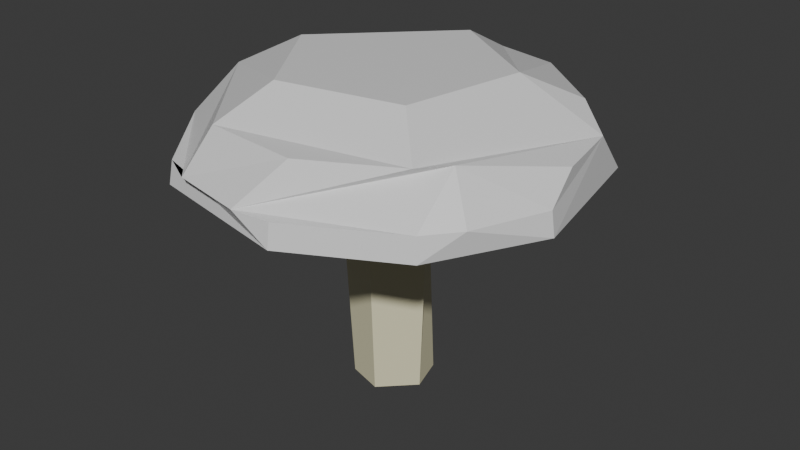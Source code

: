 # Source: toadstool.blend  (saved by Blender 5.2.45; exported with 4.5.12 LTS)
import bpy
from mathutils import Matrix  # noqa: F401  (used for matrix-valued properties, if any)

bpy.ops.wm.read_factory_settings(use_empty=True)
scene = bpy.context.scene
scene.name = 'Scene'

# ---- collections
col_collection = bpy.data.collections.new('Collection'); scene.collection.children.link(col_collection)

# ---- materials (node trees are filled in below, after node groups)
mat_cap_bottom = bpy.data.materials.new('cap_bottom')
mat_cap_top = bpy.data.materials.new('cap_top')

# ---- material node trees
mat_cap_bottom.use_nodes = True; mat_cap_bottom.node_tree.nodes.clear()
_N = mat_cap_bottom.node_tree.nodes; _L = mat_cap_bottom.node_tree.links
n0 = _N.new('ShaderNodeBsdfPrincipled'); n0.name = 'Principled BSDF'; n0.location = (-200, 100)
n0.inputs[0].default_value = (0.8, 0.7608, 0.5143, 1.0)
n0.inputs[10].default_value = 0.005
n1 = _N.new('ShaderNodeOutputMaterial'); n1.name = 'Material Output'; n1.location = (200, 100)
_L.new(n0.outputs[0], n1.inputs[0])
n1.is_active_output = True
mat_cap_top.use_nodes = True; mat_cap_top.node_tree.nodes.clear()
_N = mat_cap_top.node_tree.nodes; _L = mat_cap_top.node_tree.links
n0 = _N.new('ShaderNodeBsdfPrincipled'); n0.name = 'Principled BSDF'; n0.location = (-200, 100)
n0.inputs[0].default_value = (0.8001, 0.8001, 0.8001, 1.0)
n0.inputs[2].default_value = 0.4141
n0.inputs[10].default_value = 0.005
n1 = _N.new('ShaderNodeOutputMaterial'); n1.name = 'Material Output'; n1.location = (200, 100)
_L.new(n0.outputs[0], n1.inputs[0])
n1.is_active_output = True

# ---- world
world_world = bpy.data.worlds.new('World'); scene.world = world_world
world_world.use_nodes = True; world_world.node_tree.nodes.clear()
_N = world_world.node_tree.nodes; _L = world_world.node_tree.links
n0 = _N.new('ShaderNodeOutputWorld'); n0.name = 'World Output'; n0.location = (200, 100)
n1 = _N.new('ShaderNodeBackground'); n1.name = 'Background'; n1.location = (-200, 100)
n1.inputs[0].default_value = (0.05088, 0.05088, 0.05088, 1.0)
_L.new(n1.outputs[0], n0.inputs[0])
n0.is_active_output = True
world_world.color = (0.05088, 0.05088, 0.05088)
world_world.sun_shadow_jitter_overblur = 0.0

# ---- meshes
me_cylinder = bpy.data.meshes.new('Cylinder')
me_cylinder.from_pydata([(0.03806, 0.1913, -0.6667), (0.09585, 0.2314, 0.4821), (0.1379, 0.1379, -0.6667), (0.2083, 0.1392, 0.4821), (0.1913, -0.03806, -0.6667), (0.2457, -0.04887, 0.4821), (0.03806, -0.1913, -0.6667), (0.04887, -0.2457, 0.4821), (-0.1379, -0.1379, -0.6667), (-0.1771, -0.1771, 0.4821), (-0.2314, -0.09585, 0.4821), (-0.1913, -0.03806, -0.6667), (-0.2457, 0.04887, 0.4821), (-0.1379, 0.1379, -0.6667), (-0.1392, 0.2083, 0.4821), (0.03196, 0.1607, 0.2178), (0.06269, 0.1513, 0.2178), (0.1158, 0.1158, 0.2178), (0.1362, 0.09101, 0.2178), (-0.1513, -0.06269, 0.2178), (-0.1607, -0.03196, 0.2178), (-0.1158, 0.1158, 0.2178), (-0.09101, 0.1362, 0.2178)], [], [(8, 9, 10, 19, 20, 11), (13, 21, 22, 14, 1, 16, 15, 0), (17, 2, 0, 15, 16, 1, 3, 18), (6, 4, 5, 7), (2, 17, 18, 3, 5, 4), (1, 14, 12, 10, 9, 7, 5, 3), (0, 2, 4, 6, 8, 11, 13), (11, 20, 19, 10, 12, 14, 22, 21, 13), (7, 9, 8, 6)])
_uv = me_cylinder.uv_layers.new(name='UVMap')
_uv.uv.foreach_set('vector', [0.375, 0.5, 0.375, 1.0, 0.3125, 1.0, 0.3125, 0.868, 0.2812, 0.868, 0.2812, 0.5, 0.125, 0.5, 0.125, 0.868, 0.09375, 0.868, 0.09375, 1.0, 0.9375, 1.0, 0.9375, 0.868, 0.9687, 0.868, 0.9688, 0.5, 0.875, 0.868, 0.875, 0.5, 0.9688, 0.5, 0.9687, 0.868, 0.9375, 0.868, 0.9375, 1.0, 0.8438, 1.0, 0.8438, 0.868, 0.5312, 0.5, 0.7188, 0.5, 0.7188, 1.0, 0.5312, 1.0, 0.875, 0.5, 0.875, 0.868, 0.8438, 0.868, 0.8438, 1.0, 0.7188, 1.0, 0.7188, 0.5, 0.3418, 0.4717, 0.1167, 0.4496, 0.01461, 0.2968, 0.02827, 0.1582, 0.08029, 0.08029, 0.2968, 0.01461, 0.4854, 0.2032, 0.4496, 0.3833, 0.7968, 0.4854, 0.9197, 0.4197, 0.9854, 0.2032, 0.7968, 0.01461, 0.5803, 0.08029, 0.5146, 0.2032, 0.5803, 0.4197, 0.2812, 0.5, 0.2812, 0.868, 0.3125, 0.868, 0.3125, 1.0, 0.2188, 1.0, 0.09375, 1.0, 0.09375, 0.868, 0.125, 0.868, 0.125, 0.5, 0.5312, 1.0, 0.375, 1.0, 0.375, 0.5, 0.5312, 0.5])
me_cylinder.materials.append(mat_cap_bottom)
me_cylinder.update()
me_sphere = bpy.data.meshes.new('Sphere')
me_sphere.from_pydata([(0.0, 0.5556, 0.4642), (0.0, 0.8315, 0.3183), (0.0, 0.9808, 0.1134), (0.3182, 0.7682, 0.3183), (0.3753, 0.9061, 0.1134), (0.6913, 0.4619, 0.3183), (0.5133, 0.2126, 0.4642), (0.8536, 0.3536, 0.2214), (0.9239, 4.47e-08, 0.2214), (0.9619, -0.1913, 0.1134), (0.6913, -0.4619, 0.3183), (0.8155, -0.5449, 0.1134), (0.3928, -0.3928, 0.4642), (0.5879, -0.5879, 0.3183), (0.6935, -0.6935, 0.1134), (0.1622, -0.8155, 0.3183), (0.1913, -0.9619, 0.1134), (-1.341e-07, -0.9808, 0.1134), (-0.2126, -0.5133, 0.4642), (-0.3182, -0.7682, 0.3183), (-0.3753, -0.9061, 0.1134), (-0.5449, -0.8155, 0.1134), (-0.9061, -0.3753, 0.1134), (-0.8155, -0.1622, 0.3183), (-0.9061, -0.1802, 0.2214), (-0.5556, 1.49e-07, 0.4642), (-0.8536, 0.3536, 0.2214), (-0.6533, 0.6533, 0.2214), (0.0, 1.0, 0.0), (0.5556, 0.8315, 0.0), (0.8315, 0.5556, 0.0), (0.9808, -0.1951, 0.0), (0.7071, -0.7071, 0.0), (0.1951, -0.9808, 0.0), (-0.5556, -0.8315, 0.0), (-0.9239, -0.3827, 0.0), (-0.9239, 0.3827, 0.0), (-0.5556, 0.8315, 0.0)], [], [(14, 16, 33, 32), (0, 6, 5, 3, 1), (0, 1, 27, 26, 24, 23, 25), (10, 11, 9, 8), (35, 22, 24, 26, 36), (32, 33, 34, 35, 36, 37, 28, 29, 30, 31), (21, 22, 35, 34), (3, 4, 2, 1), (27, 1, 2, 28, 37), (8, 7, 5, 6, 12, 13, 10), (9, 11, 14, 32, 31), (15, 13, 12, 18, 19), (15, 17, 16, 14, 11, 10, 13), (0, 25, 18, 12, 6), (20, 21, 34, 33, 16, 17), (27, 37, 36, 26), (3, 5, 7, 30, 29, 4), (4, 29, 28, 2), (15, 19, 20, 17), (18, 25, 23, 19), (30, 7, 8, 9, 31), (19, 23, 24, 22, 21, 20)])
me_sphere.polygons.foreach_set('material_index', [0, 0, 0, 0, 0, 1, 0, 0, 0, 0, 0, 0, 0, 0, 0, 0, 0, 0, 0, 0, 0, 0])
_uv = me_sphere.uv_layers.new(name='UVMap')
_uv.uv.foreach_set('vector', [0.375, 0.5625, 0.2812, 0.5625, 0.2812, 0.5, 0.375, 0.5, 0.75, 0.8125, 0.5625, 0.8125, 0.5938, 0.6875, 0.6875, 0.6875, 0.75, 0.6875, 0.75, 0.8125, 0.75, 0.6875, 0.875, 0.625, 0.9375, 0.625, 0.03125, 0.625, 0.03125, 0.6875, 1.0, 0.8125, 0.4062, 0.6875, 0.4062, 0.5625, 0.4688, 0.5625, 0.5, 0.625, 0.0625, 0.5, 0.0625, 0.5625, 0.03125, 0.625, 0.9375, 0.625, 0.9375, 0.5, 0.375, 0.5, 0.2812, 0.5, 0.1562, 0.5, 0.0625, 0.5, 0.9375, 0.5, 0.8437, 0.5, 0.75, 0.5, 0.6562, 0.5, 0.5938, 0.5, 0.4687, 0.5, 0.1562, 0.5625, 0.0625, 0.5625, 0.0625, 0.5, 0.1562, 0.5, 0.6875, 0.6875, 0.6875, 0.5625, 0.75, 0.5625, 0.75, 0.6875, 0.875, 0.625, 0.75, 0.6875, 0.75, 0.5625, 0.75, 0.5, 0.8437, 0.5, 0.5, 0.625, 0.5625, 0.625, 0.5938, 0.6875, 0.5625, 0.8125, 0.375, 0.8125, 0.375, 0.6875, 0.4062, 0.6875, 0.4688, 0.5625, 0.4062, 0.5625, 0.375, 0.5625, 0.375, 0.5, 0.4687, 0.5, 0.2812, 0.6875, 0.375, 0.6875, 0.375, 0.8125, 0.1875, 0.8125, 0.1875, 0.6875, 0.2812, 0.6875, 0.25, 0.5625, 0.2812, 0.5625, 0.375, 0.5625, 0.4062, 0.5625, 0.4062, 0.6875, 0.375, 0.6875, 0.75, 0.8125, 0.0, 0.8125, 0.1875, 0.8125, 0.375, 0.8125, 0.5625, 0.8125, 0.1875, 0.5625, 0.1562, 0.5625, 0.1562, 0.5, 0.2812, 0.5, 0.2812, 0.5625, 0.25, 0.5625, 0.875, 0.625, 0.8437, 0.5, 0.9375, 0.5, 0.9375, 0.625, 0.6875, 0.6875, 0.5938, 0.6875, 0.5625, 0.625, 0.5938, 0.5, 0.6562, 0.5, 0.6875, 0.5625, 0.6875, 0.5625, 0.6562, 0.5, 0.75, 0.5, 0.75, 0.5625, 0.2812, 0.6875, 0.1875, 0.6875, 0.1875, 0.5625, 0.25, 0.5625, 0.1875, 0.8125, 1.0, 0.8125, 0.03125, 0.6875, 0.1875, 0.6875, 0.5938, 0.5, 0.5625, 0.625, 0.5, 0.625, 0.4688, 0.5625, 0.4687, 0.5, 0.1875, 0.6875, 0.03125, 0.6875, 0.03125, 0.625, 0.0625, 0.5625, 0.1562, 0.5625, 0.1875, 0.5625])
me_sphere.materials.append(mat_cap_top)
me_sphere.materials.append(mat_cap_bottom)
me_sphere.update()

# ---- objects
ob_stem = bpy.data.objects.new('Stem', me_cylinder)
ob_cap = bpy.data.objects.new('Cap', me_sphere)

# ---- transforms, parenting, visibility, modifiers, constraints
ob_stem.location = (0.0, 0.0, 0.6822)
ob_cap.location = (0.0, 0.0, 1.149)

# ---- collection membership
col_collection.objects.link(ob_stem)
col_collection.objects.link(ob_cap)

# ---- scene / render settings (as saved in the file)
scene.frame_start = 1; scene.frame_end = 250; scene.frame_set(21)
scene.render.engine = 'BLENDER_EEVEE_NEXT'
scene.render.bake_bias = 0.0
scene.render.bake_samples = 0
scene.render.compositor_device = 'GPU'
scene.eevee.use_volume_custom_range = False
scene.eevee.fast_gi_thickness_near = 0.1
scene.eevee.fast_gi_thickness_far = 0.0
scene.eevee.ray_tracing_options.screen_trace_thickness = 0.1
bpy.context.view_layer.update()

# ---- added for rendering (the .blend has no active camera and no usable light): camera, sun
cam_auto = bpy.data.cameras.new('AutoCamera')
cam_auto.lens = 50.0
cam_auto.sensor_width = 36.0
cam_auto.clip_end = 1000.0
ob_auto_camera = bpy.data.objects.new('AutoCamera', cam_auto)
scene.collection.objects.link(ob_auto_camera)
ob_auto_camera.location = (2.96931, -3.51942, 3.16682)
ob_auto_camera.rotation_euler = (1.09748, -7.21219e-08, 0.694738)
scene.camera = ob_auto_camera
light_auto_sun = bpy.data.lights.new('AutoSun', 'SUN')
light_auto_sun.energy = 3.0
light_auto_sun.angle = 0.0523599
ob_auto_sun = bpy.data.objects.new('AutoSun', light_auto_sun)
scene.collection.objects.link(ob_auto_sun)
ob_auto_sun.rotation_euler = (0.872665, 0.174533, 0.523599)
bpy.context.view_layer.update()
